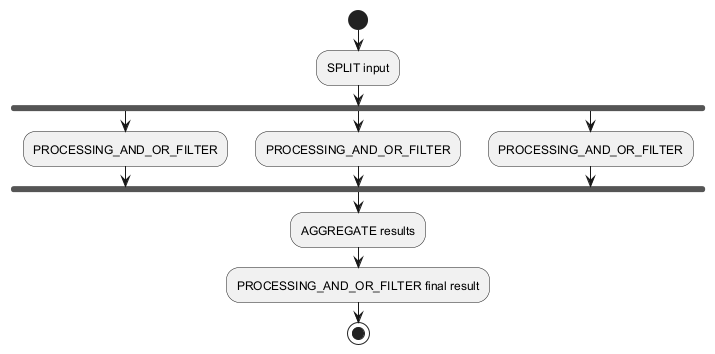

The diagram above was rendered by PlantUML. Its source (embedded in the PNG):
@startuml
start
:SPLIT input;
fork
  :PROCESSING_AND_OR_FILTER;
fork again
  :PROCESSING_AND_OR_FILTER;
fork again
  :PROCESSING_AND_OR_FILTER;
end fork
:AGGREGATE results;
:PROCESSING_AND_OR_FILTER final result;
stop
@enduml